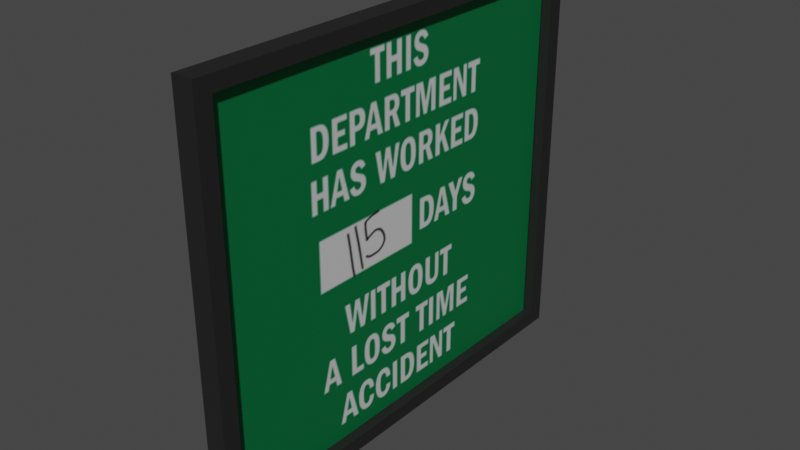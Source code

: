 # Source: AccidentSign.blend  (saved by Blender 3.5.10; exported with 4.5.12 LTS)
import bpy
from mathutils import Matrix  # noqa: F401  (used for matrix-valued properties, if any)

bpy.ops.wm.read_factory_settings(use_empty=True)
scene = bpy.context.scene
scene.name = 'Scene'

# ---- collections
col_accident_sign = bpy.data.collections.new('Accident_Sign'); scene.collection.children.link(col_accident_sign)

# ---- images (referenced by path relative to the original .blend; pixels are not part of the script)
import os
ASSET_DIR = os.environ.get("B2B_ASSET_DIR", "")  # directory of the original .blend (textures are referenced by path, not embedded)
HERE = os.path.dirname(os.path.abspath(__file__))  # packed textures are extracted next to this script under _unpacked/

def load_image(name, relpath, width, height, colorspace="sRGB"):
    """Load a texture the original file referenced (path relative to the .blend, or extracted next to this script)."""
    p = next((c for c in (os.path.join(HERE, relpath), os.path.join(ASSET_DIR, relpath)) if relpath and os.path.exists(c)), "")
    if p:
        img = bpy.data.images.load(p, check_existing=True)
        img.name = name
    else:  # same state as the original file: an image datablock whose file is absent (Cycles renders it pink)
        img = bpy.data.images.new(name, width, height)
        img.source = "FILE"
        img.filepath = "//" + (relpath or name)
    img.colorspace_settings.name = colorspace
    return img
img_uv_test = load_image('UV Test', '', 1024, 1024, 'sRGB')
img_accidentsign_textured_png = load_image('AccidentSign_Textured.png', '_unpacked/AccidentSign_Textured.504d6752.png', 1024, 1024, 'sRGB')

# ---- materials (node trees are filled in below, after node groups)
mat_sign_frame = bpy.data.materials.new('Sign_Frame')
mat_sign_frame.alpha_threshold = 0.0
mat_sign_frame.use_transparent_shadow = False
mat_sign_frame.roughness = 0.5
mat_sign_frame.line_color = (0.0, 0.0, 0.0, 1.0)
mat_sign_picture = bpy.data.materials.new('Sign_Picture')
mat_sign_picture.alpha_threshold = 0.0
mat_sign_picture.use_transparent_shadow = False
mat_sign_picture.roughness = 0.5
mat_sign_picture.line_color = (0.0, 0.0, 0.0, 1.0)

# ---- material node trees
mat_sign_frame.use_nodes = True; mat_sign_frame.node_tree.nodes.clear()
_N = mat_sign_frame.node_tree.nodes; _L = mat_sign_frame.node_tree.links
n0 = _N.new('ShaderNodeOutputMaterial'); n0.name = 'Material Output'; n0.location = (300, 300)
n1 = _N.new('ShaderNodeBsdfPrincipled'); n1.name = 'Principled BSDF'; n1.location = (10, 300)
n1.distribution = 'GGX'
n1.subsurface_method = 'RANDOM_WALK_SKIN'
n1.inputs[0].default_value = (0.03046, 0.03046, 0.03046, 1.0)
n1.inputs[1].default_value = 0.5
n1.inputs[3].default_value = 1.45
n1.inputs[27].default_value = (0.0, 0.0, 0.0, 1.0)
n1.inputs[28].default_value = 1.0
n2 = _N.new('ShaderNodeTexImage'); n2.name = 'Image Texture'; n2.location = (-295, 295)
n2.image = img_uv_test
_L.new(n1.outputs[0], n0.inputs[0])
n0.is_active_output = True
mat_sign_picture.use_nodes = True; mat_sign_picture.node_tree.nodes.clear()
_N = mat_sign_picture.node_tree.nodes; _L = mat_sign_picture.node_tree.links
n0 = _N.new('ShaderNodeOutputMaterial'); n0.name = 'Material Output'; n0.location = (300, 300)
n1 = _N.new('ShaderNodeTexImage'); n1.name = 'Image Texture'; n1.location = (-288, 295)
n1.image = img_uv_test
n2 = _N.new('ShaderNodeBsdfPrincipled'); n2.name = 'Principled BSDF'; n2.location = (10, 300)
n2.distribution = 'GGX'
n2.subsurface_method = 'RANDOM_WALK_SKIN'
n2.inputs[1].default_value = 0.5
n2.inputs[3].default_value = 1.45
n2.inputs[27].default_value = (0.0, 0.0, 0.0, 1.0)
n2.inputs[28].default_value = 1.0
n3 = _N.new('ShaderNodeTexImage'); n3.name = 'Image Texture.001'; n3.location = (-289, 24)
n3.image = img_accidentsign_textured_png
_L.new(n2.outputs[0], n0.inputs[0])
_L.new(n3.outputs[0], n2.inputs[0])
n0.is_active_output = True

# ---- world
world_world = bpy.data.worlds.new('World'); scene.world = world_world
world_world.use_nodes = True; world_world.node_tree.nodes.clear()
_N = world_world.node_tree.nodes; _L = world_world.node_tree.links
n0 = _N.new('ShaderNodeOutputWorld'); n0.name = 'World Output'; n0.location = (300, 300)
n1 = _N.new('ShaderNodeBackground'); n1.name = 'Background'; n1.location = (10, 300)
n1.inputs[0].default_value = (0.05088, 0.05088, 0.05088, 1.0)
_L.new(n1.outputs[0], n0.inputs[0])
n0.is_active_output = True
world_world.color = (0.05088, 0.05088, 0.05088)
world_world.use_sun_shadow = False
world_world.sun_shadow_jitter_overblur = 0.0

# ---- meshes
me_cube = bpy.data.meshes.new('Cube')
me_cube.from_pydata([(1.0, 1.0, 1.0), (1.0, 1.0, -1.0), (1.0, -1.0, 1.0), (1.0, -1.0, -1.0), (-1.0, 0.9276, 0.9276), (-1.0, 0.9276, -0.9276), (-1.0, -0.9276, 0.9276), (-1.0, -0.9276, -0.9276), (-1.0, 1.0, -1.0), (-1.0, -1.0, -1.0), (-1.0, -1.0, 1.0), (-1.0, 1.0, 1.0), (-0.03357, 0.9276, -0.9276), (-0.03357, -0.9276, -0.9276), (-0.03357, -0.9276, 0.9276), (-0.03357, 0.9276, 0.9276)], [], [(0, 11, 10, 2), (3, 2, 10, 9), (6, 4, 15, 14), (8, 1, 3, 9), (1, 0, 2, 3), (8, 11, 0, 1), (7, 5, 8, 9), (6, 7, 9, 10), (5, 4, 11, 8), (4, 6, 10, 11), (13, 14, 15, 12), (7, 6, 14, 13), (4, 5, 12, 15), (5, 7, 13, 12)])
me_cube.polygons.foreach_set('material_index', [0, 0, 0, 0, 0, 0, 0, 0, 0, 0, 1, 0, 0, 0])
_uv = me_cube.uv_layers.new(name='UVMap')
_uv.uv.foreach_set('vector', [2.98e-08, 0.0, 0.3333, 2.98e-08, 0.3333, 0.3333, 0.0, 0.3333, 0.3333, 0.3333, 0.3333, 0.6667, 0.0, 0.6667, 2.98e-08, 0.3333, 0.8316, 0.9673, 0.8316, 0.6581, 0.9927, 0.6581, 0.9927, 0.9673, 0.3333, 0.3333, 0.6667, 0.3333, 0.6667, 0.6667, 0.3333, 0.6667, 0.3333, 0.6667, 0.3333, 1.0, 0.0, 1.0, 2.98e-08, 0.6667, 1.0, 2.98e-08, 1.0, 0.3333, 0.6667, 0.3333, 0.6667, 0.0, 0.6546, 0.01207, 0.3454, 0.01207, 0.3333, 0.0, 0.6667, 2.98e-08, 0.6546, 0.3213, 0.6546, 0.01207, 0.6667, 2.98e-08, 0.6667, 0.3333, 0.3454, 0.01207, 0.3454, 0.3213, 0.3333, 0.3333, 0.3333, 0.0, 0.3454, 0.3213, 0.6546, 0.3213, 0.6667, 0.3333, 0.3333, 0.3333, 0.9762, 0.3333, 0.9768, 0.6441, 0.6667, 0.6441, 0.6667, 0.3333, 0.8316, 0.6581, 0.8316, 0.9673, 0.6706, 0.9673, 0.6706, 0.6581, 0.3333, 0.9759, 0.3333, 0.6667, 0.4944, 0.6667, 0.4944, 0.9759, 0.6555, 0.6667, 0.6555, 0.9759, 0.4944, 0.9759, 0.4944, 0.6667])
me_cube.materials.append(mat_sign_frame)
me_cube.materials.append(mat_sign_picture)
me_cube.use_mirror_vertex_groups = False
me_cube.update()

# ---- objects
ob_accident_sign = bpy.data.objects.new('Accident Sign', me_cube)

# ---- transforms, parenting, visibility, modifiers, constraints
ob_accident_sign.location = (0.0, 0.0, 2.495)
ob_accident_sign.rotation_euler = (-1.571, -0.0, 0.0)
ob_accident_sign.scale = (-0.08566, 1.641, 1.859)
ob_accident_sign.lock_rotations_4d = False
ob_accident_sign.empty_display_type = 'ARROWS'
ob_accident_sign.lineart.crease_threshold = 0.0

# ---- collection membership
col_accident_sign.objects.link(ob_accident_sign)

# ---- scene / render settings (as saved in the file)
scene.frame_start = 1; scene.frame_end = 250; scene.frame_set(1)
scene.render.engine = 'BLENDER_EEVEE_NEXT'
scene.cycles.sampling_pattern = 'TABULATED_SOBOL'
scene.view_settings.view_transform = 'Filmic'
bpy.context.view_layer.update()

# ---- added for rendering (the .blend has no active camera and no usable light): camera, sun
cam_auto = bpy.data.cameras.new('AutoCamera')
cam_auto.lens = 50.0
cam_auto.sensor_width = 36.0
cam_auto.clip_end = 1000.0
ob_auto_camera = bpy.data.objects.new('AutoCamera', cam_auto)
scene.collection.objects.link(ob_auto_camera)
ob_auto_camera.location = (4.59127, -5.50953, 6.168)
ob_auto_camera.rotation_euler = (1.09748, -7.21219e-08, 0.694738)
scene.camera = ob_auto_camera
light_auto_sun = bpy.data.lights.new('AutoSun', 'SUN')
light_auto_sun.energy = 3.0
light_auto_sun.angle = 0.0523599
ob_auto_sun = bpy.data.objects.new('AutoSun', light_auto_sun)
scene.collection.objects.link(ob_auto_sun)
ob_auto_sun.rotation_euler = (0.872665, 0.174533, 0.523599)
bpy.context.view_layer.update()
